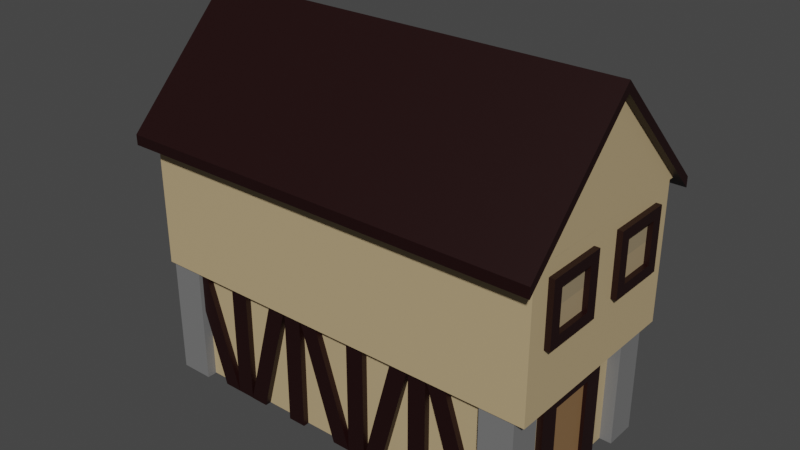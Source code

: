 # Source: House_2.1.blend  (saved by Blender 3.4.6; exported with 4.5.12 LTS)
import bpy
from mathutils import Matrix  # noqa: F401  (used for matrix-valued properties, if any)

bpy.ops.wm.read_factory_settings(use_empty=True)
scene = bpy.context.scene
scene.name = 'Scene'

# ---- collections
col_collection = bpy.data.collections.new('Collection'); scene.collection.children.link(col_collection)
col_collection_2 = bpy.data.collections.new('Collection 2'); scene.collection.children.link(col_collection_2)
col_collection_3 = bpy.data.collections.new('Collection 3'); scene.collection.children.link(col_collection_3)

# ---- materials (node trees are filled in below, after node groups)
mat_wood = bpy.data.materials.new('wood')
mat_wood.use_transparent_shadow = False
mat_house_skin = bpy.data.materials.new('House skin')
mat_house_skin.use_transparent_shadow = False
mat_window_under = bpy.data.materials.new('window under')
mat_window_under.use_transparent_shadow = False
mat_window_upper = bpy.data.materials.new('Window upper')
mat_window_upper.use_transparent_shadow = False
mat_door = bpy.data.materials.new('Door')
mat_door.use_transparent_shadow = False
mat_rock = bpy.data.materials.new('Rock')
mat_rock.alpha_threshold = 0.0
mat_rock.use_transparent_shadow = False
mat_rock.roughness = 0.5
mat_rock.line_color = (0.0, 0.0, 0.0, 1.0)
mat_wood_001 = bpy.data.materials.new('wood.001')
mat_wood_001.use_transparent_shadow = False
mat_wood_010 = bpy.data.materials.new('wood.010')
mat_wood_010.use_transparent_shadow = False
mat_wood_011 = bpy.data.materials.new('wood.011')
mat_wood_011.use_transparent_shadow = False
mat_wood_004 = bpy.data.materials.new('wood.004')
mat_wood_004.use_transparent_shadow = False
mat_wood_005 = bpy.data.materials.new('wood.005')
mat_wood_005.use_transparent_shadow = False
mat_wood_044 = bpy.data.materials.new('wood.044')
mat_wood_044.use_transparent_shadow = False

# ---- material node trees
mat_wood.use_nodes = True; mat_wood.node_tree.nodes.clear()
_N = mat_wood.node_tree.nodes; _L = mat_wood.node_tree.links
n0 = _N.new('ShaderNodeBsdfPrincipled'); n0.name = 'Principled BSDF'; n0.location = (10, 300)
n0.distribution = 'GGX'
n0.subsurface_method = 'RANDOM_WALK_SKIN'
n0.inputs[0].default_value = (0.01096, 0.0, 0.0, 1.0)
n0.inputs[3].default_value = 1.45
n0.inputs[27].default_value = (0.0, 0.0, 0.0, 1.0)
n0.inputs[28].default_value = 1.0
n1 = _N.new('ShaderNodeOutputMaterial'); n1.name = 'Material Output'; n1.location = (300, 300)
_L.new(n0.outputs[0], n1.inputs[0])
n1.is_active_output = True
mat_house_skin.use_nodes = True; mat_house_skin.node_tree.nodes.clear()
_N = mat_house_skin.node_tree.nodes; _L = mat_house_skin.node_tree.links
n0 = _N.new('ShaderNodeBsdfPrincipled'); n0.name = 'Principled BSDF'; n0.location = (10, 300)
n0.distribution = 'GGX'
n0.subsurface_method = 'RANDOM_WALK_SKIN'
n0.inputs[0].default_value = (0.5071, 0.3796, 0.2078, 1.0)
n0.inputs[3].default_value = 1.45
n0.inputs[27].default_value = (0.0, 0.0, 0.0, 1.0)
n0.inputs[28].default_value = 1.0
n1 = _N.new('ShaderNodeOutputMaterial'); n1.name = 'Material Output'; n1.location = (300, 300)
_L.new(n0.outputs[0], n1.inputs[0])
n1.is_active_output = True
mat_window_under.use_nodes = True; mat_window_under.node_tree.nodes.clear()
_N = mat_window_under.node_tree.nodes; _L = mat_window_under.node_tree.links
n0 = _N.new('ShaderNodeBsdfPrincipled'); n0.name = 'Principled BSDF'; n0.location = (10, 300)
n0.distribution = 'GGX'
n0.subsurface_method = 'RANDOM_WALK_SKIN'
n0.inputs[0].default_value = (0.3813, 0.2831, 0.162, 1.0)
n0.inputs[3].default_value = 1.45
n0.inputs[27].default_value = (0.0, 0.0, 0.0, 1.0)
n0.inputs[28].default_value = 1.0
n1 = _N.new('ShaderNodeOutputMaterial'); n1.name = 'Material Output'; n1.location = (300, 300)
_L.new(n0.outputs[0], n1.inputs[0])
n1.is_active_output = True
mat_window_upper.use_nodes = True; mat_window_upper.node_tree.nodes.clear()
_N = mat_window_upper.node_tree.nodes; _L = mat_window_upper.node_tree.links
n0 = _N.new('ShaderNodeBsdfPrincipled'); n0.name = 'Principled BSDF'; n0.location = (10, 300)
n0.distribution = 'GGX'
n0.subsurface_method = 'RANDOM_WALK_SKIN'
n0.inputs[0].default_value = (0.3231, 0.2502, 0.15, 1.0)
n0.inputs[3].default_value = 1.45
n0.inputs[27].default_value = (0.0, 0.0, 0.0, 1.0)
n0.inputs[28].default_value = 1.0
n1 = _N.new('ShaderNodeOutputMaterial'); n1.name = 'Material Output'; n1.location = (300, 300)
_L.new(n0.outputs[0], n1.inputs[0])
n1.is_active_output = True
mat_door.use_nodes = True; mat_door.node_tree.nodes.clear()
_N = mat_door.node_tree.nodes; _L = mat_door.node_tree.links
n0 = _N.new('ShaderNodeBsdfPrincipled'); n0.name = 'Principled BSDF'; n0.location = (10, 300)
n0.distribution = 'GGX'
n0.subsurface_method = 'RANDOM_WALK_SKIN'
n0.inputs[0].default_value = (0.2582, 0.1441, 0.06301, 1.0)
n0.inputs[3].default_value = 1.45
n0.inputs[27].default_value = (0.0, 0.0, 0.0, 1.0)
n0.inputs[28].default_value = 1.0
n1 = _N.new('ShaderNodeOutputMaterial'); n1.name = 'Material Output'; n1.location = (300, 300)
_L.new(n0.outputs[0], n1.inputs[0])
n1.is_active_output = True
mat_rock.use_nodes = True; mat_rock.node_tree.nodes.clear()
_N = mat_rock.node_tree.nodes; _L = mat_rock.node_tree.links
n0 = _N.new('ShaderNodeOutputMaterial'); n0.name = 'Material Output'; n0.location = (300, 300)
n1 = _N.new('ShaderNodeBsdfPrincipled'); n1.name = 'Principled BSDF'; n1.location = (10, 300)
n1.distribution = 'GGX'
n1.subsurface_method = 'RANDOM_WALK_SKIN'
n1.inputs[0].default_value = (0.1779, 0.1779, 0.1779, 1.0)
n1.inputs[3].default_value = 1.45
n1.inputs[27].default_value = (0.0, 0.0, 0.0, 1.0)
n1.inputs[28].default_value = 1.0
_L.new(n1.outputs[0], n0.inputs[0])
n0.is_active_output = True
mat_wood_001.use_nodes = True; mat_wood_001.node_tree.nodes.clear()
_N = mat_wood_001.node_tree.nodes; _L = mat_wood_001.node_tree.links
n0 = _N.new('ShaderNodeBsdfPrincipled'); n0.name = 'Principled BSDF'; n0.location = (10, 300)
n0.distribution = 'GGX'
n0.subsurface_method = 'RANDOM_WALK_SKIN'
n0.inputs[0].default_value = (0.01096, 0.0, 0.0, 1.0)
n0.inputs[3].default_value = 1.45
n0.inputs[27].default_value = (0.0, 0.0, 0.0, 1.0)
n0.inputs[28].default_value = 1.0
n1 = _N.new('ShaderNodeOutputMaterial'); n1.name = 'Material Output'; n1.location = (300, 300)
_L.new(n0.outputs[0], n1.inputs[0])
n1.is_active_output = True
mat_wood_010.use_nodes = True; mat_wood_010.node_tree.nodes.clear()
_N = mat_wood_010.node_tree.nodes; _L = mat_wood_010.node_tree.links
n0 = _N.new('ShaderNodeBsdfPrincipled'); n0.name = 'Principled BSDF'; n0.location = (10, 300)
n0.distribution = 'GGX'
n0.subsurface_method = 'RANDOM_WALK_SKIN'
n0.inputs[0].default_value = (0.01096, 0.0, 0.0, 1.0)
n0.inputs[3].default_value = 1.45
n0.inputs[27].default_value = (0.0, 0.0, 0.0, 1.0)
n0.inputs[28].default_value = 1.0
n1 = _N.new('ShaderNodeOutputMaterial'); n1.name = 'Material Output'; n1.location = (300, 300)
_L.new(n0.outputs[0], n1.inputs[0])
n1.is_active_output = True
mat_wood_011.use_nodes = True; mat_wood_011.node_tree.nodes.clear()
_N = mat_wood_011.node_tree.nodes; _L = mat_wood_011.node_tree.links
n0 = _N.new('ShaderNodeBsdfPrincipled'); n0.name = 'Principled BSDF'; n0.location = (10, 300)
n0.distribution = 'GGX'
n0.subsurface_method = 'RANDOM_WALK_SKIN'
n0.inputs[0].default_value = (0.01096, 0.0, 0.0, 1.0)
n0.inputs[3].default_value = 1.45
n0.inputs[27].default_value = (0.0, 0.0, 0.0, 1.0)
n0.inputs[28].default_value = 1.0
n1 = _N.new('ShaderNodeOutputMaterial'); n1.name = 'Material Output'; n1.location = (300, 300)
_L.new(n0.outputs[0], n1.inputs[0])
n1.is_active_output = True
mat_wood_004.use_nodes = True; mat_wood_004.node_tree.nodes.clear()
_N = mat_wood_004.node_tree.nodes; _L = mat_wood_004.node_tree.links
n0 = _N.new('ShaderNodeBsdfPrincipled'); n0.name = 'Principled BSDF'; n0.location = (10, 300)
n0.distribution = 'GGX'
n0.subsurface_method = 'RANDOM_WALK_SKIN'
n0.inputs[0].default_value = (0.01096, 0.0, 0.0, 1.0)
n0.inputs[3].default_value = 1.45
n0.inputs[27].default_value = (0.0, 0.0, 0.0, 1.0)
n0.inputs[28].default_value = 1.0
n1 = _N.new('ShaderNodeOutputMaterial'); n1.name = 'Material Output'; n1.location = (300, 300)
_L.new(n0.outputs[0], n1.inputs[0])
n1.is_active_output = True
mat_wood_005.use_nodes = True; mat_wood_005.node_tree.nodes.clear()
_N = mat_wood_005.node_tree.nodes; _L = mat_wood_005.node_tree.links
n0 = _N.new('ShaderNodeBsdfPrincipled'); n0.name = 'Principled BSDF'; n0.location = (10, 300)
n0.distribution = 'GGX'
n0.subsurface_method = 'RANDOM_WALK_SKIN'
n0.inputs[0].default_value = (0.01096, 0.0, 0.0, 1.0)
n0.inputs[3].default_value = 1.45
n0.inputs[27].default_value = (0.0, 0.0, 0.0, 1.0)
n0.inputs[28].default_value = 1.0
n1 = _N.new('ShaderNodeOutputMaterial'); n1.name = 'Material Output'; n1.location = (300, 300)
_L.new(n0.outputs[0], n1.inputs[0])
n1.is_active_output = True
mat_wood_044.use_nodes = True; mat_wood_044.node_tree.nodes.clear()
_N = mat_wood_044.node_tree.nodes; _L = mat_wood_044.node_tree.links
n0 = _N.new('ShaderNodeBsdfPrincipled'); n0.name = 'Principled BSDF'; n0.location = (10, 300)
n0.distribution = 'GGX'
n0.subsurface_method = 'RANDOM_WALK_SKIN'
n0.inputs[0].default_value = (0.01096, 0.0, 0.0, 1.0)
n0.inputs[3].default_value = 1.45
n0.inputs[27].default_value = (0.0, 0.0, 0.0, 1.0)
n0.inputs[28].default_value = 1.0
n1 = _N.new('ShaderNodeOutputMaterial'); n1.name = 'Material Output'; n1.location = (300, 300)
_L.new(n0.outputs[0], n1.inputs[0])
n1.is_active_output = True

# ---- world
world_world = bpy.data.worlds.new('World'); scene.world = world_world
world_world.use_nodes = True; world_world.node_tree.nodes.clear()
_N = world_world.node_tree.nodes; _L = world_world.node_tree.links
n0 = _N.new('ShaderNodeOutputWorld'); n0.name = 'World Output'; n0.location = (300, 300)
n1 = _N.new('ShaderNodeBackground'); n1.name = 'Background'; n1.location = (10, 300)
n1.inputs[0].default_value = (0.05088, 0.05088, 0.05088, 1.0)
_L.new(n1.outputs[0], n0.inputs[0])
n0.is_active_output = True
world_world.color = (0.05088, 0.05088, 0.05088)
world_world.use_sun_shadow = False
world_world.sun_shadow_jitter_overblur = 0.0

# ---- meshes
me_cube_003 = bpy.data.meshes.new('Cube.003')
me_cube_003.from_pydata([(21.1, -1.791, -3.341), (21.1, 2.332, -1.341), (21.1, 0.2093, -3.341), (21.1, 4.332, -1.341), (22.55, -1.791, -3.341), (22.55, 2.332, -1.341), (22.55, 0.2093, -3.341), (22.55, 4.332, -1.341), (28.53, -23.13, 0.7641), (28.51, -23.13, 0.9369), (-28.45, -23.13, 0.7372), (-28.47, -23.13, 0.91), (28.53, 23.48, 0.7641), (28.51, 23.48, 0.9369), (-28.45, 23.48, 0.7372), (-28.47, 23.48, 0.91), (-0.1744, 23.48, 2.891), (-0.157, -23.13, 2.718), (-0.157, 23.48, 2.718), (-0.1744, -23.13, 2.891), (25.88, 23.48, 0.9448), (25.86, -23.13, 1.118), (25.86, 23.48, 1.118), (25.88, -23.13, 0.9448), (-25.52, 23.48, 1.116), (-25.5, -23.13, 0.9434), (-25.5, 23.48, 0.9434), (-25.52, -23.13, 1.116), (28.51, -20.25, 0.9369), (-28.45, -20.25, 0.7372), (-28.47, -20.25, 0.91), (28.53, -20.25, 0.7641), (-0.1744, -20.25, 2.891), (-0.157, -22.25, 2.718), (25.88, -22.25, 0.9448), (25.86, -20.25, 1.118), (-25.52, -20.25, 1.116), (-25.5, -22.25, 0.9434), (28.51, 20.42, 0.9369), (-28.45, 20.42, 0.7372), (-0.1744, 20.42, 2.891), (25.86, 20.42, 1.118), (-25.52, 20.42, 1.116), (-28.47, 20.42, 0.91), (28.53, 20.42, 0.7641), (-0.157, 22.45, 2.718), (25.88, 22.45, 0.9448), (-25.5, 22.45, 0.9434), (5.667, -19.8, -3.339), (5.667, -19.8, -1.857), (10.56, -19.8, -3.339), (10.56, -19.8, -1.857), (5.667, -20.45, -3.339), (5.667, -20.45, -1.857), (10.56, -20.45, -3.339), (10.56, -20.45, -1.857), (-11.08, -19.8, -3.339), (-11.08, -19.8, -1.857), (-6.184, -19.8, -3.339), (-6.184, -19.8, -1.857), (-11.08, -20.45, -3.339), (-11.08, -20.45, -1.857), (-6.184, -20.45, -3.339), (-6.184, -20.45, -1.857), (10.56, -19.8, -1.857), (-11.08, -19.8, -1.857), (10.56, -19.8, -1.522), (-11.08, -19.8, -1.522), (10.56, -20.45, -1.857), (-11.08, -20.45, -1.857), (10.56, -20.45, -1.522), (-11.08, -20.45, -1.522), (-19.52, -22.25, -0.3273), (-19.52, -22.25, 0.7215), (-4.209, -22.25, -0.3273), (-4.209, -22.25, 0.7215), (-19.52, -22.86, -0.3273), (-19.52, -22.86, 0.7215), (-4.209, -22.86, -0.3273), (-4.209, -22.86, 0.7215), (-16.86, -22.25, -0.3273), (-16.86, -22.25, 0.7215), (-16.86, -22.86, -0.3273), (-16.86, -22.86, 0.7215), (-7.078, -22.25, 0.7215), (-7.078, -22.86, -0.3273), (-7.078, -22.25, -0.3273), (-7.078, -22.86, 0.7215), (-19.52, -22.25, 0.5473), (-4.209, -22.25, 0.5473), (-4.209, -22.86, 0.5473), (-19.52, -22.86, 0.5473), (-16.86, -22.86, 0.5473), (-16.86, -22.31, 0.5473), (-7.078, -22.86, 0.5473), (-7.078, -22.31, 0.5473), (-4.209, -22.25, -0.1468), (-4.209, -22.86, -0.1468), (-19.52, -22.86, -0.1468), (-16.86, -22.86, -0.1468), (-16.86, -22.31, -0.1468), (-7.078, -22.86, -0.1468), (-7.078, -22.31, -0.1468), (-19.52, -22.25, -0.1468), (-11.97, -22.31, 0.5473), (-16.86, -22.31, 0.2003), (-7.078, -22.31, 0.2003), (-11.97, -22.31, -0.1468), (-11.97, -22.31, 0.2003), (4.189, -22.25, -0.3273), (4.189, -22.25, 0.7215), (19.5, -22.25, -0.3273), (19.5, -22.25, 0.7215), (4.189, -22.86, -0.3273), (4.189, -22.86, 0.7215), (19.5, -22.86, -0.3273), (19.5, -22.86, 0.7215), (6.851, -22.25, -0.3273), (6.851, -22.25, 0.7215), (6.851, -22.86, -0.3273), (6.851, -22.86, 0.7215), (16.64, -22.25, 0.7215), (16.64, -22.86, -0.3273), (16.64, -22.25, -0.3273), (16.64, -22.86, 0.7215), (4.189, -22.25, 0.5473), (19.5, -22.25, 0.5473), (19.5, -22.86, 0.5473), (4.189, -22.86, 0.5473), (6.851, -22.86, 0.5473), (6.851, -22.31, 0.5473), (16.64, -22.86, 0.5473), (16.64, -22.31, 0.5473), (19.5, -22.25, -0.1468), (19.5, -22.86, -0.1468), (4.189, -22.86, -0.1468), (6.851, -22.86, -0.1468), (6.851, -22.31, -0.1468), (16.64, -22.86, -0.1468), (16.64, -22.31, -0.1468), (4.189, -22.25, -0.1468), (11.74, -22.31, 0.5473), (6.851, -22.31, 0.2003), (16.64, -22.31, 0.2003), (11.74, -22.31, -0.1468), (11.74, -22.31, 0.2003), (21.12, -19.8, -1.34), (21.12, -19.8, -3.34), (-21.53, -19.8, -1.34), (-21.53, -19.8, -3.34), (21.12, 21.01, -1.34), (21.12, 21.01, -3.34), (-21.53, 21.01, -1.34), (-21.53, 21.01, -3.34), (6.012, 21.01, -3.34), (6.012, -19.8, -1.34), (6.012, 21.01, -1.34), (6.012, -19.8, -3.34), (-6.239, 21.01, -3.34), (-6.239, -19.8, -1.34), (-6.239, 21.01, -1.34), (-6.239, -19.8, -3.34), (21.12, -19.8, -1.832), (-21.53, 21.01, -1.832), (-21.53, -19.8, -1.832), (21.12, 21.01, -1.832), (6.012, -19.8, -1.832), (6.012, 21.01, -1.832), (-6.239, 21.01, -1.832), (-6.239, -19.8, -1.832), (-6.239, -20.06, -3.34), (6.012, -20.06, -3.34), (6.012, -20.06, -1.832), (-6.239, -20.06, -1.832), (-23.97, -17.46, -3.346), (-23.97, -17.46, -1.123), (-16.03, -17.46, -3.346), (-16.03, -17.46, -1.123), (-23.97, -21.11, -3.346), (-23.97, -21.11, -1.123), (-16.03, -21.11, -3.346), (-16.03, -21.11, -1.123), (16.28, -17.46, -3.346), (16.28, -17.46, -1.123), (24.21, -17.46, -3.346), (24.21, -17.46, -1.123), (16.28, -21.11, -3.346), (16.28, -21.11, -1.123), (24.21, -21.11, -3.346), (24.21, -21.11, -1.123), (16.28, 22.0, -3.346), (16.28, 22.0, -1.123), (24.21, 22.0, -3.346), (24.21, 22.0, -1.123), (16.28, 18.34, -3.346), (16.28, 18.34, -1.123), (24.21, 18.34, -3.346), (24.21, 18.34, -1.123), (-23.97, 22.0, -3.346), (-23.97, 22.0, -1.123), (-16.03, 22.0, -3.346), (-16.03, 22.0, -1.123), (-23.97, 18.34, -3.346), (-23.97, 18.34, -1.123), (-16.03, 18.34, -3.346), (-16.03, 18.34, -1.123), (24.5, -22.25, 0.9447), (24.5, -22.25, -1.35), (-24.43, -22.25, 0.9447), (-24.43, -22.25, -1.35), (24.5, 22.41, 0.9447), (24.5, 22.41, -1.35), (-24.43, 22.41, 0.9447), (-24.43, 22.41, -1.35), (21.1, -17.4, -3.341), (21.1, -13.28, -1.341), (21.1, -15.4, -3.341), (21.1, -11.28, -1.341), (22.55, -17.4, -3.341), (22.55, -13.28, -1.341), (22.55, -15.4, -3.341), (22.55, -11.28, -1.341), (21.1, 4.324, -3.341), (21.1, 4.324, -1.341), (21.1, 6.324, -3.341), (21.1, 6.324, -1.341), (22.55, 4.324, -3.341), (22.55, 4.324, -1.341), (22.55, 6.324, -3.341), (22.55, 6.324, -1.341), (21.1, -5.791, -3.341), (21.1, -9.287, -1.341), (21.1, -3.791, -3.341), (21.1, -7.287, -1.341), (22.55, -5.791, -3.341), (22.55, -9.287, -1.341), (22.55, -3.791, -3.341), (22.55, -7.287, -1.341), (21.1, -3.79, -3.341), (21.1, -3.79, -1.341), (21.1, -1.79, -3.341), (21.1, -1.79, -1.341), (22.55, -3.79, -3.341), (22.55, -3.79, -1.341), (22.55, -1.79, -3.341), (22.55, -1.79, -1.341), (21.1, 9.822, -3.341), (21.1, 6.326, -1.341), (21.1, 11.82, -3.341), (21.1, 8.326, -1.341), (22.55, 9.822, -3.341), (22.55, 6.326, -1.341), (22.55, 11.82, -3.341), (22.55, 8.326, -1.341), (21.1, 11.82, -3.341), (21.1, 11.82, -1.341), (21.1, 13.82, -3.341), (21.1, 13.82, -1.341), (22.55, 11.82, -3.341), (22.55, 11.82, -1.341), (22.55, 13.82, -3.341), (22.55, 13.82, -1.341), (21.1, 13.77, -3.341), (21.1, 17.89, -1.341), (21.1, 15.77, -3.341), (21.1, 19.89, -1.341), (22.55, 13.77, -3.341), (22.55, 17.89, -1.341), (22.55, 15.77, -3.341), (22.55, 19.89, -1.341), (-23.01, 13.82, -3.342), (-23.01, 17.83, -1.341), (-23.01, 15.82, -3.342), (-21.56, 13.82, -3.342), (-21.56, 17.83, -1.341), (-21.56, 15.82, -3.342), (-23.01, 18.35, -1.341), (-23.01, 18.35, -2.084), (-21.56, 18.35, -2.084), (-21.56, 18.35, -1.341), (-23.01, 11.82, -3.34), (-23.01, 11.82, -1.341), (-23.01, 13.82, -3.34), (-23.01, 13.82, -1.341), (-21.56, 11.82, -3.34), (-21.56, 11.82, -1.341), (-21.56, 13.82, -3.34), (-21.56, 13.82, -1.341), (-23.07, 9.822, -3.34), (-23.07, 6.326, -1.35), (-23.07, 11.82, -3.34), (-23.07, 8.326, -1.35), (-21.5, 9.822, -3.34), (-21.5, 6.326, -1.349), (-21.5, 11.82, -3.34), (-21.5, 8.326, -1.349), (-23.01, -3.79, -3.345), (-23.01, -3.79, -1.341), (-23.01, -1.79, -3.345), (-23.01, -1.79, -1.341), (-21.56, -3.79, -3.345), (-21.56, -3.79, -1.341), (-21.56, -1.79, -3.345), (-21.56, -1.79, -1.341), (-23.01, -5.791, -3.345), (-23.01, -9.287, -1.341), (-23.01, -3.791, -3.345), (-23.01, -7.287, -1.341), (-21.56, -5.791, -3.345), (-21.56, -9.287, -1.341), (-21.56, -3.791, -3.345), (-21.56, -7.287, -1.341), (-23.01, -1.791, -3.345), (-23.01, 2.332, -1.341), (-23.01, 0.2093, -3.345), (-23.01, 4.332, -1.341), (-21.56, -1.791, -3.345), (-21.56, 2.332, -1.341), (-21.56, 0.2093, -3.345), (-21.56, 4.332, -1.341), (-23.01, 4.324, -3.345), (-23.01, 4.324, -1.341), (-23.01, 6.324, -3.345), (-23.01, 6.324, -1.341), (-21.56, 4.324, -3.345), (-21.56, 4.324, -1.341), (-21.56, 6.324, -3.345), (-21.56, 6.324, -1.341), (-23.01, -11.3, -3.345), (-23.01, -11.3, -1.341), (-23.01, -9.297, -3.345), (-23.01, -9.297, -1.341), (-21.56, -11.3, -3.345), (-21.56, -11.3, -1.341), (-21.56, -9.297, -3.345), (-21.56, -9.297, -1.341), (-23.01, -17.4, -3.345), (-23.01, -13.28, -1.341), (-23.01, -15.4, -3.345), (-23.01, -11.28, -1.341), (-21.56, -17.4, -3.345), (-21.56, -13.28, -1.341), (-21.56, -15.4, -3.345), (-21.56, -11.28, -1.341), (21.1, -11.28, -3.341), (21.1, -11.28, -1.341), (21.1, -9.277, -3.341), (21.1, -9.277, -1.341), (22.55, -11.28, -3.341), (22.55, -11.28, -1.341), (22.55, -9.277, -3.341), (22.55, -9.277, -1.341)], [], [(0, 1, 3, 2), (2, 3, 7, 6), (6, 7, 5, 4), (4, 5, 1, 0), (2, 6, 4, 0), (7, 3, 1, 5), (47, 39, 14, 26), (43, 15, 14, 39), (22, 13, 12, 20), (36, 30, 11, 27), (27, 11, 10, 25), (28, 9, 8, 31), (21, 19, 17, 23), (35, 32, 19, 21), (24, 16, 18, 26), (46, 45, 18, 20), (44, 46, 20, 12), (28, 35, 21, 9), (9, 21, 23, 8), (16, 22, 20, 18), (15, 24, 26, 14), (19, 27, 25, 17), (32, 36, 27, 19), (45, 47, 26, 18), (17, 25, 37, 33), (40, 42, 36, 32), (38, 41, 35, 28), (8, 23, 34, 31), (23, 17, 33, 34), (41, 40, 32, 35), (38, 28, 31, 44), (42, 43, 30, 36), (11, 30, 29, 10), (25, 10, 29, 37), (24, 15, 43, 42), (13, 38, 44, 12), (22, 16, 40, 41), (13, 22, 41, 38), (16, 24, 42, 40), (33, 45, 47, 37), (31, 34, 46, 44), (34, 46, 45, 33), (30, 43, 39, 29), (37, 29, 39, 47), (33, 37, 34), (45, 46, 47), (47, 46, 34, 37), (48, 49, 51, 50), (50, 51, 55, 54), (54, 55, 53, 52), (52, 53, 49, 48), (50, 54, 52, 48), (55, 51, 49, 53), (56, 57, 59, 58), (58, 59, 63, 62), (62, 63, 61, 60), (60, 61, 57, 56), (58, 62, 60, 56), (63, 59, 57, 61), (64, 65, 67, 66), (66, 67, 71, 70), (70, 71, 69, 68), (68, 69, 65, 64), (66, 70, 68, 64), (71, 67, 65, 69), (95, 84, 75, 89), (89, 75, 79, 90), (92, 83, 77, 91), (91, 77, 73, 88), (80, 82, 76, 72), (83, 81, 73, 77), (87, 84, 81, 83), (86, 85, 82, 80), (94, 87, 83, 92), (88, 73, 81, 93), (90, 79, 87, 94), (74, 78, 85, 86), (79, 75, 84, 87), (93, 81, 84, 95, 104), (108, 106, 95, 104), (97, 90, 94, 101), (103, 88, 93, 105, 100), (98, 91, 88, 103), (99, 92, 91, 98), (96, 89, 90, 97), (102, 106, 95, 89, 96), (86, 102, 96, 74), (74, 96, 97, 78), (82, 99, 98, 76), (76, 98, 103, 72), (85, 101, 99, 82), (72, 103, 100, 80), (78, 97, 101, 85), (80, 100, 107, 102, 86), (100, 99, 101, 102, 107), (94, 95, 106, 102, 101), (92, 93, 104, 95, 94), (93, 92, 99, 100, 105), (107, 102, 106, 108), (100, 107, 108, 105), (105, 108, 104, 93), (132, 121, 112, 126), (126, 112, 116, 127), (129, 120, 114, 128), (128, 114, 110, 125), (117, 119, 113, 109), (120, 118, 110, 114), (124, 121, 118, 120), (123, 122, 119, 117), (131, 124, 120, 129), (125, 110, 118, 130), (127, 116, 124, 131), (111, 115, 122, 123), (116, 112, 121, 124), (130, 118, 121, 132, 141), (145, 143, 132, 141), (134, 127, 131, 138), (140, 125, 130, 142, 137), (135, 128, 125, 140), (136, 129, 128, 135), (133, 126, 127, 134), (139, 143, 132, 126, 133), (123, 139, 133, 111), (111, 133, 134, 115), (119, 136, 135, 113), (113, 135, 140, 109), (122, 138, 136, 119), (109, 140, 137, 117), (115, 134, 138, 122), (117, 137, 144, 139, 123), (137, 136, 138, 139, 144), (131, 132, 143, 139, 138), (129, 130, 141, 132, 131), (130, 129, 136, 137, 142), (144, 139, 143, 145), (137, 144, 145, 142), (142, 145, 141, 130), (159, 160, 152, 148), (164, 148, 152, 163), (167, 156, 150, 165), (158, 161, 149, 153), (169, 159, 148, 164), (165, 150, 146, 162), (162, 146, 155, 166), (151, 147, 157, 154), (168, 160, 156, 167), (146, 150, 156, 155), (163, 152, 160, 168), (166, 155, 159, 169), (154, 157, 161, 158), (155, 156, 160, 159), (161, 157, 171, 170), (153, 163, 168, 158), (158, 168, 167, 154), (147, 162, 166, 157), (151, 165, 162, 147), (161, 169, 164, 149), (154, 167, 165, 151), (149, 164, 163, 153), (171, 172, 173, 170), (157, 166, 172, 171), (169, 161, 170, 173), (166, 169, 173, 172), (174, 175, 177, 176), (176, 177, 181, 180), (180, 181, 179, 178), (178, 179, 175, 174), (176, 180, 178, 174), (181, 177, 175, 179), (182, 183, 185, 184), (184, 185, 189, 188), (188, 189, 187, 186), (186, 187, 183, 182), (184, 188, 186, 182), (189, 185, 183, 187), (190, 191, 193, 192), (192, 193, 197, 196), (196, 197, 195, 194), (194, 195, 191, 190), (192, 196, 194, 190), (197, 193, 191, 195), (198, 199, 201, 200), (200, 201, 205, 204), (204, 205, 203, 202), (202, 203, 199, 198), (200, 204, 202, 198), (205, 201, 199, 203), (206, 210, 212, 208), (209, 208, 212, 213), (213, 212, 210, 211), (211, 207, 209, 213), (207, 206, 208, 209), (211, 210, 206, 207), (214, 215, 217, 216), (216, 217, 221, 220), (220, 221, 219, 218), (218, 219, 215, 214), (216, 220, 218, 214), (221, 217, 215, 219), (222, 223, 225, 224), (224, 225, 229, 228), (228, 229, 227, 226), (226, 227, 223, 222), (224, 228, 226, 222), (229, 225, 223, 227), (230, 231, 233, 232), (232, 233, 237, 236), (236, 237, 235, 234), (234, 235, 231, 230), (232, 236, 234, 230), (237, 233, 231, 235), (238, 239, 241, 240), (240, 241, 245, 244), (244, 245, 243, 242), (242, 243, 239, 238), (240, 244, 242, 238), (245, 241, 239, 243), (246, 247, 249, 248), (248, 249, 253, 252), (252, 253, 251, 250), (250, 251, 247, 246), (248, 252, 250, 246), (253, 249, 247, 251), (254, 255, 257, 256), (256, 257, 261, 260), (260, 261, 259, 258), (258, 259, 255, 254), (256, 260, 258, 254), (261, 257, 255, 259), (262, 263, 265, 264), (264, 265, 269, 268), (268, 269, 267, 266), (266, 267, 263, 262), (264, 268, 266, 262), (269, 265, 263, 267), (272, 270, 271, 276, 277), (275, 272, 277, 278), (278, 279, 274, 273, 275), (273, 274, 271, 270), (272, 275, 273, 270), (276, 271, 274, 279), (277, 276, 279, 278), (280, 281, 283, 282), (282, 283, 287, 286), (286, 287, 285, 284), (284, 285, 281, 280), (282, 286, 284, 280), (287, 283, 281, 285), (288, 289, 291, 290), (290, 291, 295, 294), (294, 295, 293, 292), (292, 293, 289, 288), (290, 294, 292, 288), (295, 291, 289, 293), (296, 297, 299, 298), (298, 299, 303, 302), (302, 303, 301, 300), (300, 301, 297, 296), (298, 302, 300, 296), (303, 299, 297, 301), (304, 305, 307, 306), (306, 307, 311, 310), (310, 311, 309, 308), (308, 309, 305, 304), (306, 310, 308, 304), (311, 307, 305, 309), (312, 313, 315, 314), (314, 315, 319, 318), (318, 319, 317, 316), (316, 317, 313, 312), (314, 318, 316, 312), (319, 315, 313, 317), (320, 321, 323, 322), (322, 323, 327, 326), (326, 327, 325, 324), (324, 325, 321, 320), (322, 326, 324, 320), (327, 323, 321, 325), (328, 329, 331, 330), (330, 331, 335, 334), (334, 335, 333, 332), (332, 333, 329, 328), (330, 334, 332, 328), (335, 331, 329, 333), (336, 337, 339, 338), (338, 339, 343, 342), (342, 343, 341, 340), (340, 341, 337, 336), (338, 342, 340, 336), (343, 339, 337, 341), (344, 345, 347, 346), (346, 347, 351, 350), (350, 351, 349, 348), (348, 349, 345, 344), (346, 350, 348, 344), (351, 347, 345, 349)])
me_cube_003.polygons.foreach_set('material_index', [0, 0, 0, 0, 0, 0, 0, 0, 0, 0, 0, 0, 0, 0, 0, 0, 0, 0, 0, 0, 0, 0, 0, 0, 0, 0, 0, 0, 0, 0, 0, 0, 0, 0, 0, 0, 0, 0, 0, 0, 0, 0, 0, 0, 1, 1, 1, 0, 0, 0, 0, 0, 0, 0, 0, 0, 0, 0, 0, 0, 0, 0, 0, 0, 0, 0, 0, 0, 0, 0, 0, 0, 0, 0, 0, 0, 0, 0, 0, 3, 0, 0, 0, 0, 0, 0, 0, 0, 0, 0, 0, 0, 0, 0, 0, 0, 0, 0, 2, 2, 3, 0, 0, 0, 0, 0, 0, 0, 0, 0, 0, 0, 0, 0, 0, 3, 0, 0, 0, 0, 0, 0, 0, 0, 0, 0, 0, 0, 0, 0, 0, 0, 0, 0, 2, 2, 3, 1, 1, 1, 1, 1, 1, 1, 1, 1, 1, 1, 1, 1, 1, 1, 1, 1, 1, 1, 1, 1, 1, 4, 1, 1, 1, 5, 5, 5, 5, 5, 5, 5, 5, 5, 5, 5, 5, 5, 5, 5, 5, 5, 5, 5, 5, 5, 5, 5, 5, 1, 1, 1, 1, 1, 1, 0, 0, 0, 0, 0, 0, 0, 0, 0, 0, 0, 0, 0, 0, 0, 0, 0, 0, 0, 0, 0, 0, 0, 0, 0, 0, 0, 0, 0, 0, 6, 6, 6, 6, 6, 6, 7, 7, 7, 7, 7, 7, 8, 8, 8, 8, 8, 8, 8, 9, 9, 9, 9, 9, 9, 10, 10, 10, 10, 10, 10, 10, 10, 10, 10, 10, 10, 10, 10, 10, 10, 10, 10, 10, 10, 10, 10, 10, 10, 10, 10, 10, 10, 10, 10, 10, 10, 10, 10, 10, 10, 10, 10, 10, 10, 10, 10, 11, 11, 11, 11, 11, 11])
_uv = me_cube_003.uv_layers.new(name='UVMap')
_uv.uv.foreach_set('vector', [0.375, 0.0, 0.625, 0.0, 0.625, 0.25, 0.375, 0.25, 0.375, 0.25, 0.625, 0.25, 0.625, 0.5, 0.375, 0.5, 0.375, 0.5, 0.625, 0.5, 0.625, 0.75, 0.375, 0.75, 0.375, 0.75, 0.625, 0.75, 0.625, 1.0, 0.375, 1.0, 0.125, 0.5, 0.375, 0.5, 0.375, 0.75, 0.125, 0.75, 0.625, 0.5, 0.875, 0.5, 0.875, 0.75, 0.625, 0.75, 0.8637, 0.737, 0.8637, 0.75, 0.875, 0.75, 0.875, 0.737, 0.375, 0.9887, 0.375, 1.0, 0.625, 1.0, 0.625, 0.9887, 0.375, 0.2384, 0.375, 0.25, 0.625, 0.25, 0.625, 0.2384, 0.3639, 0.737, 0.3639, 0.75, 0.375, 0.75, 0.375, 0.737, 0.375, 0.737, 0.375, 0.75, 0.625, 0.75, 0.625, 0.737, 0.375, 0.4889, 0.375, 0.5, 0.625, 0.5, 0.625, 0.4889, 0.375, 0.5116, 0.375, 0.625, 0.625, 0.625, 0.625, 0.5116, 0.3639, 0.5116, 0.3639, 0.625, 0.375, 0.625, 0.375, 0.5116, 0.375, 0.01302, 0.375, 0.125, 0.625, 0.125, 0.625, 0.01302, 0.8637, 0.5116, 0.8637, 0.625, 0.875, 0.625, 0.875, 0.5116, 0.8637, 0.5, 0.8637, 0.5116, 0.875, 0.5116, 0.875, 0.5, 0.3639, 0.5, 0.3639, 0.5116, 0.375, 0.5116, 0.375, 0.5, 0.375, 0.5, 0.375, 0.5116, 0.625, 0.5116, 0.625, 0.5, 0.375, 0.125, 0.375, 0.2384, 0.625, 0.2384, 0.625, 0.125, 0.375, 0.0, 0.375, 0.01302, 0.625, 0.01302, 0.625, 0.0, 0.375, 0.625, 0.375, 0.737, 0.625, 0.737, 0.625, 0.625, 0.3639, 0.625, 0.3639, 0.737, 0.375, 0.737, 0.375, 0.625, 0.8637, 0.625, 0.8637, 0.737, 0.875, 0.737, 0.875, 0.625, 0.625, 0.625, 0.625, 0.737, 0.6361, 0.737, 0.6361, 0.625, 0.1363, 0.625, 0.1363, 0.737, 0.3639, 0.737, 0.3639, 0.625, 0.1363, 0.5, 0.1363, 0.5116, 0.3639, 0.5116, 0.3639, 0.5, 0.625, 0.5, 0.625, 0.5116, 0.6361, 0.5116, 0.6361, 0.5, 0.625, 0.5116, 0.625, 0.625, 0.6361, 0.625, 0.6361, 0.5116, 0.1363, 0.5116, 0.1363, 0.625, 0.3639, 0.625, 0.3639, 0.5116, 0.375, 0.2613, 0.375, 0.4889, 0.625, 0.4889, 0.625, 0.2613, 0.1363, 0.737, 0.1363, 0.75, 0.3639, 0.75, 0.3639, 0.737, 0.375, 0.75, 0.375, 0.7611, 0.625, 0.7611, 0.625, 0.75, 0.625, 0.737, 0.625, 0.75, 0.6361, 0.75, 0.6361, 0.737, 0.125, 0.737, 0.125, 0.75, 0.1363, 0.75, 0.1363, 0.737, 0.375, 0.25, 0.375, 0.2613, 0.625, 0.2613, 0.625, 0.25, 0.125, 0.5116, 0.125, 0.625, 0.1363, 0.625, 0.1363, 0.5116, 0.125, 0.5, 0.125, 0.5116, 0.1363, 0.5116, 0.1363, 0.5, 0.125, 0.625, 0.125, 0.737, 0.1363, 0.737, 0.1363, 0.625, 0.6361, 0.625, 0.8637, 0.625, 0.8637, 0.737, 0.6361, 0.737, 0.6361, 0.5, 0.6361, 0.5116, 0.8637, 0.5116, 0.8637, 0.5, 0.6361, 0.5116, 0.8637, 0.5116, 0.8637, 0.625, 0.6361, 0.625, 0.375, 0.7611, 0.375, 0.9887, 0.625, 0.9887, 0.625, 0.7611, 0.6361, 0.737, 0.6361, 0.75, 0.8637, 0.75, 0.8637, 0.737, 0.6361, 0.625, 0.6361, 0.737, 0.6361, 0.5116, 0.8637, 0.625, 0.8637, 0.5116, 0.8637, 0.737, 0.0, 0.0, 0.0, 0.0, 0.0, 0.0, 0.0, 0.0, 0.375, 0.0, 0.625, 0.0, 0.625, 0.25, 0.375, 0.25, 0.375, 0.25, 0.625, 0.25, 0.625, 0.5, 0.375, 0.5, 0.375, 0.5, 0.625, 0.5, 0.625, 0.75, 0.375, 0.75, 0.375, 0.75, 0.625, 0.75, 0.625, 1.0, 0.375, 1.0, 0.125, 0.5, 0.375, 0.5, 0.375, 0.75, 0.125, 0.75, 0.625, 0.5, 0.875, 0.5, 0.875, 0.75, 0.625, 0.75, 0.375, 0.0, 0.625, 0.0, 0.625, 0.25, 0.375, 0.25, 0.375, 0.25, 0.625, 0.25, 0.625, 0.5, 0.375, 0.5, 0.375, 0.5, 0.625, 0.5, 0.625, 0.75, 0.375, 0.75, 0.375, 0.75, 0.625, 0.75, 0.625, 1.0, 0.375, 1.0, 0.125, 0.5, 0.375, 0.5, 0.375, 0.75, 0.125, 0.75, 0.625, 0.5, 0.875, 0.5, 0.875, 0.75, 0.625, 0.75, 0.375, 0.0, 0.625, 0.0, 0.625, 0.25, 0.375, 0.25, 0.375, 0.25, 0.625, 0.25, 0.625, 0.5, 0.375, 0.5, 0.375, 0.5, 0.625, 0.5, 0.625, 0.75, 0.375, 0.75, 0.375, 0.75, 0.625, 0.75, 0.625, 1.0, 0.375, 1.0, 0.125, 0.5, 0.375, 0.5, 0.375, 0.75, 0.125, 0.75, 0.625, 0.5, 0.875, 0.5, 0.875, 0.75, 0.625, 0.75, 0.5835, 0.2032, 0.625, 0.2032, 0.625, 0.25, 0.5835, 0.25, 0.5835, 0.25, 0.625, 0.25, 0.625, 0.5, 0.5835, 0.5, 0.5835, 0.7065, 0.625, 0.7065, 0.625, 0.75, 0.5835, 0.75, 0.5835, 0.75, 0.625, 0.75, 0.625, 1.0, 0.5835, 1.0, 0.125, 0.7065, 0.375, 0.7065, 0.375, 0.75, 0.125, 0.75, 0.625, 0.7065, 0.875, 0.7065, 0.875, 0.75, 0.625, 0.75, 0.625, 0.5468, 0.875, 0.5468, 0.875, 0.7065, 0.625, 0.7065, 0.125, 0.5468, 0.375, 0.5468, 0.375, 0.7065, 0.125, 0.7065, 0.5835, 0.5468, 0.625, 0.5468, 0.625, 0.7065, 0.5835, 0.7065, 0.5835, 0.0, 0.625, 0.0, 0.625, 0.04346, 0.5835, 0.04346, 0.5835, 0.5, 0.625, 0.5, 0.625, 0.5468, 0.5835, 0.5468, 0.125, 0.5, 0.375, 0.5, 0.375, 0.5468, 0.125, 0.5468, 0.625, 0.5, 0.875, 0.5, 0.875, 0.5468, 0.625, 0.5468, 0.5835, 0.04346, 0.625, 0.04346, 0.625, 0.2032, 0.5835, 0.2032, 0.5835, 0.1233, 0.5064, 0.1233, 0.5064, 0.2032, 0.5835, 0.2032, 0.5835, 0.1233, 0.4294, 0.5, 0.5835, 0.5, 0.5835, 0.5468, 0.4294, 0.5468, 0.4294, 0.0, 0.5835, 0.0, 0.5835, 0.04346, 0.5064, 0.04346, 0.4294, 0.04346, 0.4294, 0.75, 0.5835, 0.75, 0.5835, 1.0, 0.4294, 1.0, 0.4294, 0.7065, 0.5835, 0.7065, 0.5835, 0.75, 0.4294, 0.75, 0.4294, 0.25, 0.5835, 0.25, 0.5835, 0.5, 0.4294, 0.5, 0.4294, 0.2032, 0.5064, 0.2032, 0.5835, 0.2032, 0.5835, 0.25, 0.4294, 0.25, 0.375, 0.2032, 0.4294, 0.2032, 0.4294, 0.25, 0.375, 0.25, 0.375, 0.25, 0.4294, 0.25, 0.4294, 0.5, 0.375, 0.5, 0.375, 0.7065, 0.4294, 0.7065, 0.4294, 0.75, 0.375, 0.75, 0.375, 0.75, 0.4294, 0.75, 0.4294, 1.0, 0.375, 1.0, 0.375, 0.5468, 0.4294, 0.5468, 0.4294, 0.7065, 0.375, 0.7065, 0.375, 0.0, 0.4294, 0.0, 0.4294, 0.04346, 0.375, 0.04346, 0.375, 0.5, 0.4294, 0.5, 0.4294, 0.5468, 0.375, 0.5468, 0.375, 0.04346, 0.4294, 0.04346, 0.4294, 0.1233, 0.4294, 0.2032, 0.375, 0.2032, 0.4294, 0.04346, 0.4294, 0.7065, 0.4294, 0.5468, 0.4294, 0.2032, 0.4294, 0.1233, 0.0, 0.0, 0.0, 0.0, 0.0, 0.0, 0.0, 0.0, 0.0, 0.0, 0.0, 0.0, 0.0, 0.0, 0.0, 0.0, 0.0, 0.0, 0.0, 0.0, 0.0, 0.0, 0.0, 0.0, 0.0, 0.0, 0.0, 0.0, 0.0, 0.0, 0.4294, 0.1233, 0.4294, 0.2032, 0.5064, 0.2032, 0.5064, 0.1233, 0.4294, 0.04346, 0.4294, 0.1233, 0.5064, 0.1233, 0.5064, 0.04346, 0.5064, 0.04346, 0.5064, 0.1233, 0.5835, 0.1233, 0.5835, 0.04346, 0.5835, 0.2032, 0.625, 0.2032, 0.625, 0.25, 0.5835, 0.25, 0.5835, 0.25, 0.625, 0.25, 0.625, 0.5, 0.5835, 0.5, 0.5835, 0.7065, 0.625, 0.7065, 0.625, 0.75, 0.5835, 0.75, 0.5835, 0.75, 0.625, 0.75, 0.625, 1.0, 0.5835, 1.0, 0.125, 0.7065, 0.375, 0.7065, 0.375, 0.75, 0.125, 0.75, 0.625, 0.7065, 0.875, 0.7065, 0.875, 0.75, 0.625, 0.75, 0.625, 0.5468, 0.875, 0.5468, 0.875, 0.7065, 0.625, 0.7065, 0.125, 0.5468, 0.375, 0.5468, 0.375, 0.7065, 0.125, 0.7065, 0.5835, 0.5468, 0.625, 0.5468, 0.625, 0.7065, 0.5835, 0.7065, 0.5835, 0.0, 0.625, 0.0, 0.625, 0.04346, 0.5835, 0.04346, 0.5835, 0.5, 0.625, 0.5, 0.625, 0.5468, 0.5835, 0.5468, 0.125, 0.5, 0.375, 0.5, 0.375, 0.5468, 0.125, 0.5468, 0.625, 0.5, 0.875, 0.5, 0.875, 0.5468, 0.625, 0.5468, 0.5835, 0.04346, 0.625, 0.04346, 0.625, 0.2032, 0.5835, 0.2032, 0.5835, 0.1233, 0.5064, 0.1233, 0.5064, 0.2032, 0.5835, 0.2032, 0.5835, 0.1233, 0.4294, 0.5, 0.5835, 0.5, 0.5835, 0.5468, 0.4294, 0.5468, 0.4294, 0.0, 0.5835, 0.0, 0.5835, 0.04346, 0.5064, 0.04346, 0.4294, 0.04346, 0.4294, 0.75, 0.5835, 0.75, 0.5835, 1.0, 0.4294, 1.0, 0.4294, 0.7065, 0.5835, 0.7065, 0.5835, 0.75, 0.4294, 0.75, 0.4294, 0.25, 0.5835, 0.25, 0.5835, 0.5, 0.4294, 0.5, 0.4294, 0.2032, 0.5064, 0.2032, 0.5835, 0.2032, 0.5835, 0.25, 0.4294, 0.25, 0.375, 0.2032, 0.4294, 0.2032, 0.4294, 0.25, 0.375, 0.25, 0.375, 0.25, 0.4294, 0.25, 0.4294, 0.5, 0.375, 0.5, 0.375, 0.7065, 0.4294, 0.7065, 0.4294, 0.75, 0.375, 0.75, 0.375, 0.75, 0.4294, 0.75, 0.4294, 1.0, 0.375, 1.0, 0.375, 0.5468, 0.4294, 0.5468, 0.4294, 0.7065, 0.375, 0.7065, 0.375, 0.0, 0.4294, 0.0, 0.4294, 0.04346, 0.375, 0.04346, 0.375, 0.5, 0.4294, 0.5, 0.4294, 0.5468, 0.375, 0.5468, 0.375, 0.04346, 0.4294, 0.04346, 0.4294, 0.1233, 0.4294, 0.2032, 0.375, 0.2032, 0.4294, 0.04346, 0.4294, 0.7065, 0.4294, 0.5468, 0.4294, 0.2032, 0.4294, 0.1233, 0.0, 0.0, 0.0, 0.0, 0.0, 0.0, 0.0, 0.0, 0.0, 0.0, 0.0, 0.0, 0.0, 0.0, 0.0, 0.0, 0.0, 0.0, 0.0, 0.0, 0.0, 0.0, 0.0, 0.0, 0.0, 0.0, 0.0, 0.0, 0.0, 0.0, 0.4294, 0.1233, 0.4294, 0.2032, 0.5064, 0.2032, 0.5064, 0.1233, 0.4294, 0.04346, 0.4294, 0.1233, 0.5064, 0.1233, 0.5064, 0.04346, 0.5064, 0.04346, 0.5064, 0.1233, 0.5835, 0.1233, 0.5835, 0.04346, 0.625, 0.6604, 0.875, 0.6604, 0.875, 0.75, 0.625, 0.75, 0.5636, 0.75, 0.625, 0.75, 0.625, 1.0, 0.5636, 1.0, 0.5636, 0.1614, 0.625, 0.1614, 0.625, 0.25, 0.5636, 0.25, 0.125, 0.6604, 0.375, 0.6604, 0.375, 0.75, 0.125, 0.75, 0.5636, 0.6604, 0.625, 0.6604, 0.625, 0.75, 0.5636, 0.75, 0.5636, 0.25, 0.625, 0.25, 0.625, 0.5, 0.5636, 0.5, 0.5636, 0.5, 0.625, 0.5, 0.625, 0.5886, 0.5636, 0.5886, 0.125, 0.5, 0.375, 0.5, 0.375, 0.5886, 0.125, 0.5886, 0.5636, 0.08961, 0.625, 0.08961, 0.625, 0.1614, 0.5636, 0.1614, 0.625, 0.5, 0.875, 0.5, 0.875, 0.5886, 0.625, 0.5886, 0.5636, 0.0, 0.625, 0.0, 0.625, 0.08961, 0.5636, 0.08961, 0.5636, 0.5886, 0.625, 0.5886, 0.625, 0.6604, 0.5636, 0.6604, 0.125, 0.5886, 0.375, 0.5886, 0.375, 0.6604, 0.125, 0.6604, 0.625, 0.5886, 0.875, 0.5886, 0.875, 0.6604, 0.625, 0.6604, 0.375, 0.6604, 0.375, 0.5886, 0.375, 0.5886, 0.375, 0.6604, 0.375, 0.0, 0.5636, 0.0, 0.5636, 0.08961, 0.375, 0.08961, 0.375, 0.08961, 0.5636, 0.08961, 0.5636, 0.1614, 0.375, 0.1614, 0.375, 0.5, 0.5636, 0.5, 0.5636, 0.5886, 0.375, 0.5886, 0.375, 0.25, 0.5636, 0.25, 0.5636, 0.5, 0.375, 0.5, 0.375, 0.6604, 0.5636, 0.6604, 0.5636, 0.75, 0.375, 0.75, 0.375, 0.1614, 0.5636, 0.1614, 0.5636, 0.25, 0.375, 0.25, 0.375, 0.75, 0.5636, 0.75, 0.5636, 1.0, 0.375, 1.0, 0.375, 0.5886, 0.5636, 0.5886, 0.5636, 0.6604, 0.375, 0.6604, 0.375, 0.5886, 0.5636, 0.5886, 0.5636, 0.5886, 0.375, 0.5886, 0.5636, 0.6604, 0.375, 0.6604, 0.375, 0.6604, 0.5636, 0.6604, 0.5636, 0.5886, 0.5636, 0.6604, 0.5636, 0.6604, 0.5636, 0.5886, 0.375, 0.0, 0.625, 0.0, 0.625, 0.25, 0.375, 0.25, 0.375, 0.25, 0.625, 0.25, 0.625, 0.5, 0.375, 0.5, 0.375, 0.5, 0.625, 0.5, 0.625, 0.75, 0.375, 0.75, 0.375, 0.75, 0.625, 0.75, 0.625, 1.0, 0.375, 1.0, 0.125, 0.5, 0.375, 0.5, 0.375, 0.75, 0.125, 0.75, 0.625, 0.5, 0.875, 0.5, 0.875, 0.75, 0.625, 0.75, 0.375, 0.0, 0.625, 0.0, 0.625, 0.25, 0.375, 0.25, 0.375, 0.25, 0.625, 0.25, 0.625, 0.5, 0.375, 0.5, 0.375, 0.5, 0.625, 0.5, 0.625, 0.75, 0.375, 0.75, 0.375, 0.75, 0.625, 0.75, 0.625, 1.0, 0.375, 1.0, 0.125, 0.5, 0.375, 0.5, 0.375, 0.75, 0.125, 0.75, 0.625, 0.5, 0.875, 0.5, 0.875, 0.75, 0.625, 0.75, 0.375, 0.0, 0.625, 0.0, 0.625, 0.25, 0.375, 0.25, 0.375, 0.25, 0.625, 0.25, 0.625, 0.5, 0.375, 0.5, 0.375, 0.5, 0.625, 0.5, 0.625, 0.75, 0.375, 0.75, 0.375, 0.75, 0.625, 0.75, 0.625, 1.0, 0.375, 1.0, 0.125, 0.5, 0.375, 0.5, 0.375, 0.75, 0.125, 0.75, 0.625, 0.5, 0.875, 0.5, 0.875, 0.75, 0.625, 0.75, 0.375, 0.0, 0.625, 0.0, 0.625, 0.25, 0.375, 0.25, 0.375, 0.25, 0.625, 0.25, 0.625, 0.5, 0.375, 0.5, 0.375, 0.5, 0.625, 0.5, 0.625, 0.75, 0.375, 0.75, 0.375, 0.75, 0.625, 0.75, 0.625, 1.0, 0.375, 1.0, 0.125, 0.5, 0.375, 0.5, 0.375, 0.75, 0.125, 0.75, 0.625, 0.5, 0.875, 0.5, 0.875, 0.75, 0.625, 0.75, 0.625, 0.5, 0.875, 0.5, 0.875, 0.75, 0.625, 0.75, 0.375, 0.75, 0.625, 0.75, 0.625, 1.0, 0.375, 1.0, 0.375, 0.0, 0.625, 0.0, 0.625, 0.25, 0.375, 0.25, 0.125, 0.5, 0.375, 0.5, 0.375, 0.75, 0.125, 0.75, 0.375, 0.5, 0.625, 0.5, 0.625, 0.75, 0.375, 0.75, 0.375, 0.25, 0.625, 0.25, 0.625, 0.5, 0.375, 0.5, 0.375, 0.0, 0.625, 0.0, 0.625, 0.25, 0.375, 0.25, 0.375, 0.25, 0.625, 0.25, 0.625, 0.5, 0.375, 0.5, 0.375, 0.5, 0.625, 0.5, 0.625, 0.75, 0.375, 0.75, 0.375, 0.75, 0.625, 0.75, 0.625, 1.0, 0.375, 1.0, 0.125, 0.5, 0.375, 0.5, 0.375, 0.75, 0.125, 0.75, 0.625, 0.5, 0.875, 0.5, 0.875, 0.75, 0.625, 0.75, 0.375, 0.0, 0.625, 0.0, 0.625, 0.25, 0.375, 0.25, 0.375, 0.25, 0.625, 0.25, 0.625, 0.5, 0.375, 0.5, 0.375, 0.5, 0.625, 0.5, 0.625, 0.75, 0.375, 0.75, 0.375, 0.75, 0.625, 0.75, 0.625, 1.0, 0.375, 1.0, 0.125, 0.5, 0.375, 0.5, 0.375, 0.75, 0.125, 0.75, 0.625, 0.5, 0.875, 0.5, 0.875, 0.75, 0.625, 0.75, 0.375, 0.0, 0.625, 0.0, 0.625, 0.25, 0.375, 0.25, 0.375, 0.25, 0.625, 0.25, 0.625, 0.5, 0.375, 0.5, 0.375, 0.5, 0.625, 0.5, 0.625, 0.75, 0.375, 0.75, 0.375, 0.75, 0.625, 0.75, 0.625, 1.0, 0.375, 1.0, 0.125, 0.5, 0.375, 0.5, 0.375, 0.75, 0.125, 0.75, 0.625, 0.5, 0.875, 0.5, 0.875, 0.75, 0.625, 0.75, 0.375, 0.0, 0.625, 0.0, 0.625, 0.25, 0.375, 0.25, 0.375, 0.25, 0.625, 0.25, 0.625, 0.5, 0.375, 0.5, 0.375, 0.5, 0.625, 0.5, 0.625, 0.75, 0.375, 0.75, 0.375, 0.75, 0.625, 0.75, 0.625, 1.0, 0.375, 1.0, 0.125, 0.5, 0.375, 0.5, 0.375, 0.75, 0.125, 0.75, 0.625, 0.5, 0.875, 0.5, 0.875, 0.75, 0.625, 0.75, 0.375, 0.0, 0.625, 0.0, 0.625, 0.25, 0.375, 0.25, 0.375, 0.25, 0.625, 0.25, 0.625, 0.5, 0.375, 0.5, 0.375, 0.5, 0.625, 0.5, 0.625, 0.75, 0.375, 0.75, 0.375, 0.75, 0.625, 0.75, 0.625, 1.0, 0.375, 1.0, 0.125, 0.5, 0.375, 0.5, 0.375, 0.75, 0.125, 0.75, 0.625, 0.5, 0.875, 0.5, 0.875, 0.75, 0.625, 0.75, 0.375, 0.0, 0.625, 0.0, 0.625, 0.25, 0.375, 0.25, 0.375, 0.25, 0.625, 0.25, 0.625, 0.5, 0.375, 0.5, 0.375, 0.5, 0.625, 0.5, 0.625, 0.75, 0.375, 0.75, 0.375, 0.75, 0.625, 0.75, 0.625, 1.0, 0.375, 1.0, 0.125, 0.5, 0.375, 0.5, 0.375, 0.75, 0.125, 0.75, 0.625, 0.5, 0.875, 0.5, 0.875, 0.75, 0.625, 0.75, 0.375, 0.0, 0.625, 0.0, 0.625, 0.25, 0.375, 0.25, 0.375, 0.25, 0.625, 0.25, 0.625, 0.5, 0.375, 0.5, 0.375, 0.5, 0.625, 0.5, 0.625, 0.75, 0.375, 0.75, 0.375, 0.75, 0.625, 0.75, 0.625, 1.0, 0.375, 1.0, 0.125, 0.5, 0.375, 0.5, 0.375, 0.75, 0.125, 0.75, 0.625, 0.5, 0.875, 0.5, 0.875, 0.75, 0.625, 0.75, 0.375, 0.25, 0.375, 0.0, 0.625, 0.0, 0.625, 0.06379, 0.5322, 0.25, 0.375, 0.5, 0.375, 0.25, 0.5322, 0.25, 0.5322, 0.5, 0.5322, 0.5, 0.625, 0.6862, 0.625, 0.75, 0.375, 0.75, 0.375, 0.5, 0.375, 0.75, 0.625, 0.75, 0.625, 1.0, 0.375, 1.0, 0.125, 0.5, 0.375, 0.5, 0.375, 0.75, 0.125, 0.75, 0.875, 0.6862, 0.875, 0.75, 0.625, 0.75, 0.625, 0.6862, 0.5321, 0.9318, 0.625, 0.9318, 0.625, 0.7809, 0.5321, 0.7809, 0.375, 0.0, 0.625, 0.0, 0.625, 0.25, 0.375, 0.25, 0.375, 0.25, 0.625, 0.25, 0.625, 0.5, 0.375, 0.5, 0.375, 0.5, 0.625, 0.5, 0.625, 0.75, 0.375, 0.75, 0.375, 0.75, 0.625, 0.75, 0.625, 1.0, 0.375, 1.0, 0.125, 0.5, 0.375, 0.5, 0.375, 0.75, 0.125, 0.75, 0.625, 0.5, 0.875, 0.5, 0.875, 0.75, 0.625, 0.75, 0.375, 0.0, 0.625, 0.0, 0.625, 0.25, 0.375, 0.25, 0.375, 0.25, 0.625, 0.25, 0.625, 0.5, 0.375, 0.5, 0.375, 0.5, 0.625, 0.5, 0.625, 0.75, 0.375, 0.75, 0.375, 0.75, 0.625, 0.75, 0.625, 1.0, 0.375, 1.0, 0.125, 0.5, 0.375, 0.5, 0.375, 0.75, 0.125, 0.75, 0.625, 0.5, 0.875, 0.5, 0.875, 0.75, 0.625, 0.75, 0.375, 0.0, 0.625, 0.0, 0.625, 0.25, 0.375, 0.25, 0.375, 0.25, 0.625, 0.25, 0.625, 0.5, 0.375, 0.5, 0.375, 0.5, 0.625, 0.5, 0.625, 0.75, 0.375, 0.75, 0.375, 0.75, 0.625, 0.75, 0.625, 1.0, 0.375, 1.0, 0.125, 0.5, 0.375, 0.5, 0.375, 0.75, 0.125, 0.75, 0.625, 0.5, 0.875, 0.5, 0.875, 0.75, 0.625, 0.75, 0.375, 0.0, 0.625, 0.0, 0.625, 0.25, 0.375, 0.25, 0.375, 0.25, 0.625, 0.25, 0.625, 0.5, 0.375, 0.5, 0.375, 0.5, 0.625, 0.5, 0.625, 0.75, 0.375, 0.75, 0.375, 0.75, 0.625, 0.75, 0.625, 1.0, 0.375, 1.0, 0.125, 0.5, 0.375, 0.5, 0.375, 0.75, 0.125, 0.75, 0.625, 0.5, 0.875, 0.5, 0.875, 0.75, 0.625, 0.75, 0.375, 0.0, 0.625, 0.0, 0.625, 0.25, 0.375, 0.25, 0.375, 0.25, 0.625, 0.25, 0.625, 0.5, 0.375, 0.5, 0.375, 0.5, 0.625, 0.5, 0.625, 0.75, 0.375, 0.75, 0.375, 0.75, 0.625, 0.75, 0.625, 1.0, 0.375, 1.0, 0.125, 0.5, 0.375, 0.5, 0.375, 0.75, 0.125, 0.75, 0.625, 0.5, 0.875, 0.5, 0.875, 0.75, 0.625, 0.75, 0.375, 0.0, 0.625, 0.0, 0.625, 0.25, 0.375, 0.25, 0.375, 0.25, 0.625, 0.25, 0.625, 0.5, 0.375, 0.5, 0.375, 0.5, 0.625, 0.5, 0.625, 0.75, 0.375, 0.75, 0.375, 0.75, 0.625, 0.75, 0.625, 1.0, 0.375, 1.0, 0.125, 0.5, 0.375, 0.5, 0.375, 0.75, 0.125, 0.75, 0.625, 0.5, 0.875, 0.5, 0.875, 0.75, 0.625, 0.75, 0.375, 0.0, 0.625, 0.0, 0.625, 0.25, 0.375, 0.25, 0.375, 0.25, 0.625, 0.25, 0.625, 0.5, 0.375, 0.5, 0.375, 0.5, 0.625, 0.5, 0.625, 0.75, 0.375, 0.75, 0.375, 0.75, 0.625, 0.75, 0.625, 1.0, 0.375, 1.0, 0.125, 0.5, 0.375, 0.5, 0.375, 0.75, 0.125, 0.75, 0.625, 0.5, 0.875, 0.5, 0.875, 0.75, 0.625, 0.75, 0.375, 0.0, 0.625, 0.0, 0.625, 0.25, 0.375, 0.25, 0.375, 0.25, 0.625, 0.25, 0.625, 0.5, 0.375, 0.5, 0.375, 0.5, 0.625, 0.5, 0.625, 0.75, 0.375, 0.75, 0.375, 0.75, 0.625, 0.75, 0.625, 1.0, 0.375, 1.0, 0.125, 0.5, 0.375, 0.5, 0.375, 0.75, 0.125, 0.75, 0.625, 0.5, 0.875, 0.5, 0.875, 0.75, 0.625, 0.75, 0.375, 0.0, 0.625, 0.0, 0.625, 0.25, 0.375, 0.25, 0.375, 0.25, 0.625, 0.25, 0.625, 0.5, 0.375, 0.5, 0.375, 0.5, 0.625, 0.5, 0.625, 0.75, 0.375, 0.75, 0.375, 0.75, 0.625, 0.75, 0.625, 1.0, 0.375, 1.0, 0.125, 0.5, 0.375, 0.5, 0.375, 0.75, 0.125, 0.75, 0.625, 0.5, 0.875, 0.5, 0.875, 0.75, 0.625, 0.75])
me_cube_003.materials.append(mat_wood)
me_cube_003.materials.append(mat_house_skin)
me_cube_003.materials.append(mat_window_under)
me_cube_003.materials.append(mat_window_upper)
me_cube_003.materials.append(mat_door)
me_cube_003.materials.append(mat_rock)
me_cube_003.materials.append(mat_wood_001)
me_cube_003.materials.append(mat_wood_010)
me_cube_003.materials.append(mat_wood_011)
me_cube_003.materials.append(mat_wood_004)
me_cube_003.materials.append(mat_wood_005)
me_cube_003.materials.append(mat_wood_044)
me_cube_003.update()

# ---- objects
ob_cube_003 = bpy.data.objects.new('Cube.003', me_cube_003)

# ---- transforms, parenting, visibility, modifiers, constraints
ob_cube_003.location = (-2.039, 7.904, 3.318)
ob_cube_003.rotation_euler = (0.0, -0.0, 1.571)
ob_cube_003.scale = (0.06848, 0.1535, 1.0)

# ---- collection membership
col_collection_3.objects.link(ob_cube_003)

# ---- scene / render settings (as saved in the file)
scene.frame_start = 1; scene.frame_end = 250; scene.frame_set(0)
scene.render.engine = 'BLENDER_EEVEE_NEXT'
scene.cycles.sampling_pattern = 'TABULATED_SOBOL'
scene.cycles.use_light_tree = False
scene.view_settings.view_transform = 'Filmic'
bpy.context.view_layer.update()

# ---- added for rendering (the .blend has no active camera and no usable light): camera, sun
cam_auto = bpy.data.cameras.new('AutoCamera')
cam_auto.lens = 50.0
cam_auto.sensor_width = 36.0
cam_auto.clip_end = 1000.0
ob_auto_camera = bpy.data.objects.new('AutoCamera', cam_auto)
scene.collection.objects.link(ob_auto_camera)
ob_auto_camera.location = (7.42838, -3.48703, 10.6859)
ob_auto_camera.rotation_euler = (1.09748, -7.21219e-08, 0.694738)
scene.camera = ob_auto_camera
light_auto_sun = bpy.data.lights.new('AutoSun', 'SUN')
light_auto_sun.energy = 3.0
light_auto_sun.angle = 0.0523599
ob_auto_sun = bpy.data.objects.new('AutoSun', light_auto_sun)
scene.collection.objects.link(ob_auto_sun)
ob_auto_sun.rotation_euler = (0.872665, 0.174533, 0.523599)
bpy.context.view_layer.update()
